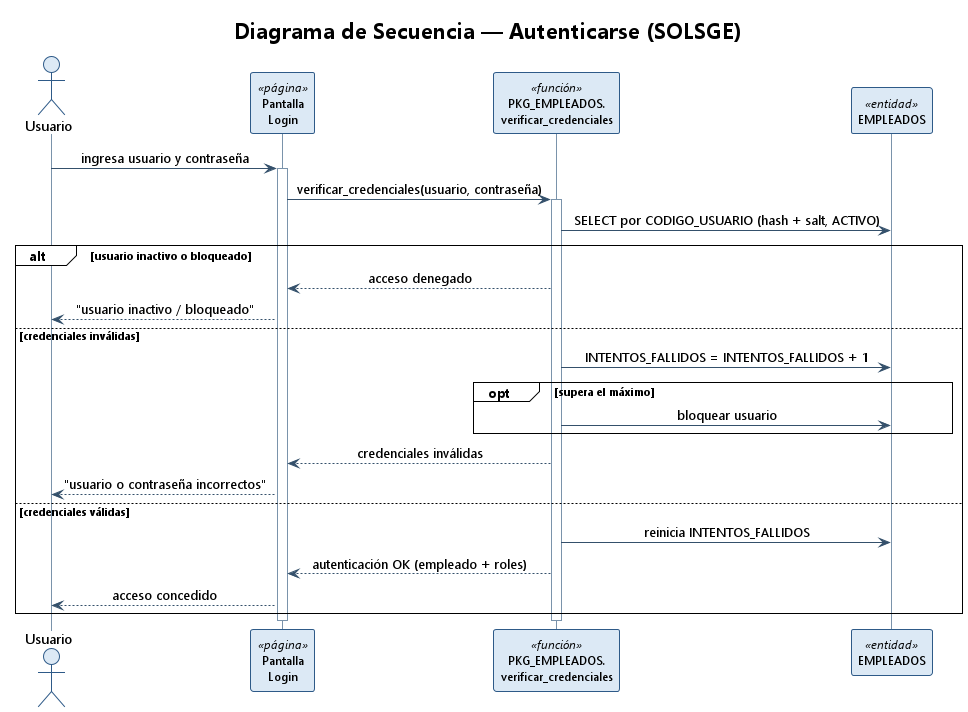

The diagram above was rendered by PlantUML. Its source (embedded in the PNG):
@startuml secuencia_autenticar
!theme plain
skinparam backgroundColor #FFFFFF
skinparam shadowing false
skinparam DefaultFontName Segoe UI
skinparam sequenceMessageAlign center
skinparam ParticipantFontSize 12
skinparam sequence {
  ArrowColor #34506B
  LifeLineBorderColor #7A93AB
  ParticipantBorderColor #2E5A88
  ParticipantBackgroundColor #DCE9F5
  ActorBorderColor #2E5A88
  ActorBackgroundColor #DCE9F5
}
title Diagrama de Secuencia — Autenticarse (SOLSGE)

actor Usuario as U
participant "Pantalla\nLogin" as PG <<página>>
participant "PKG_EMPLEADOS.\nverificar_credenciales" as FN <<función>>
participant "EMPLEADOS" as E <<entidad>>

U -> PG : ingresa usuario y contraseña
activate PG
PG -> FN : verificar_credenciales(usuario, contraseña)
activate FN
FN -> E : SELECT por CODIGO_USUARIO (hash + salt, ACTIVO)
alt usuario inactivo o bloqueado
  FN --> PG : acceso denegado
  PG --> U : "usuario inactivo / bloqueado"
else credenciales inválidas
  FN -> E : INTENTOS_FALLIDOS = INTENTOS_FALLIDOS + 1
  opt supera el máximo
    FN -> E : bloquear usuario
  end
  FN --> PG : credenciales inválidas
  PG --> U : "usuario o contraseña incorrectos"
else credenciales válidas
  FN -> E : reinicia INTENTOS_FALLIDOS
  FN --> PG : autenticación OK (empleado + roles)
  PG --> U : acceso concedido
end
deactivate FN
deactivate PG

@enduml